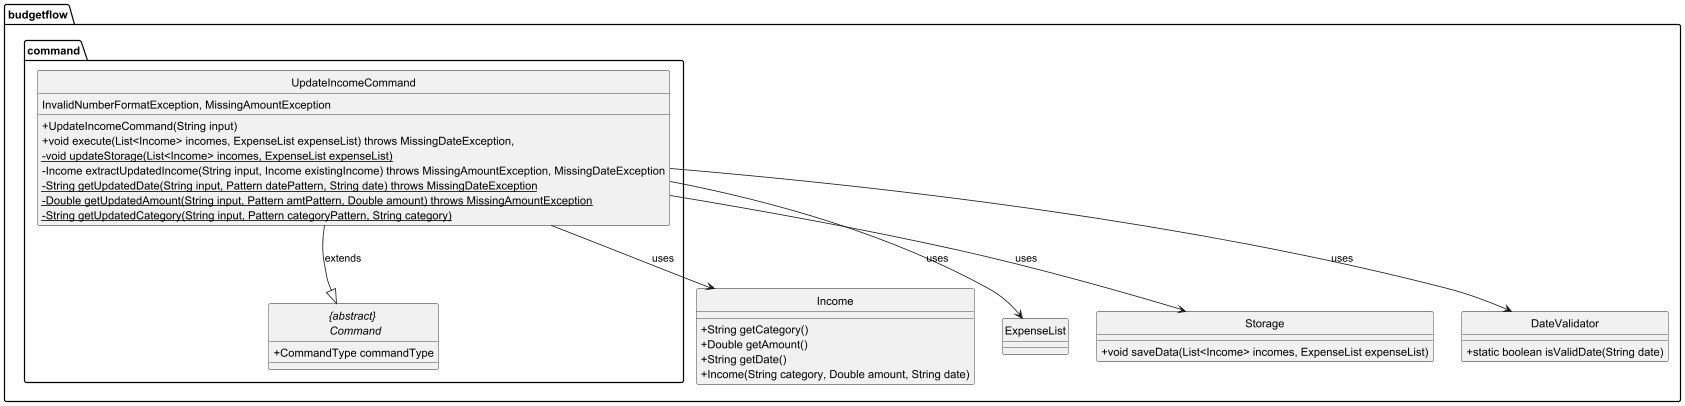

The diagram above was rendered by PlantUML. Its source (embedded in the PNG):
@startuml

hide circle
skinparam classAttributeIconSize 0

package budgetflow{
    package "budgetflow.command" {
        class UpdateIncomeCommand {
    
            + UpdateIncomeCommand(String input)
            + void execute(List<Income> incomes, ExpenseList expenseList) throws MissingDateException,
             InvalidNumberFormatException, MissingAmountException
            - {static} void updateStorage(List<Income> incomes, ExpenseList expenseList)
            - Income extractUpdatedIncome(String input, Income existingIncome) throws MissingAmountException, MissingDateException
            - {static} String getUpdatedDate(String input, Pattern datePattern, String date) throws MissingDateException
            - {static} Double getUpdatedAmount(String input, Pattern amtPattern, Double amount) throws MissingAmountException
            - {static} String getUpdatedCategory(String input, Pattern categoryPattern, String category)
        }
        abstract class "{abstract} \n Command" {
            + CommandType commandType
        }
    }
    
    
    
    class Income {
        + String getCategory()
        + Double getAmount()
        + String getDate()
        + Income(String category, Double amount, String date)
    }
    
    class ExpenseList {}
    
    class Storage {
        + void saveData(List<Income> incomes, ExpenseList expenseList)
    }
    
    class DateValidator {
        + static boolean isValidDate(String date)
    }
}

UpdateIncomeCommand --|> "{abstract} \n Command" : extends
UpdateIncomeCommand --> Income : uses
UpdateIncomeCommand --> ExpenseList : uses
UpdateIncomeCommand --> Storage : uses
UpdateIncomeCommand --> DateValidator : uses

@enduml